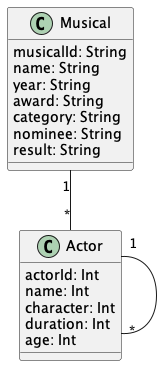

The diagram above was rendered by PlantUML. Its source (embedded in the PNG):
@startuml "Musical"


class Musical{
  musicalId: String
  name: String
  year: String
  award: String
  category: String
  nominee: String
  result: String
}

class Actor{
  actorId: Int
  name: Int
  character: Int
  duration: Int
  age: Int
}



Musical "1" -- "*" Actor

Actor "1" -- "*" Actor


@enduml